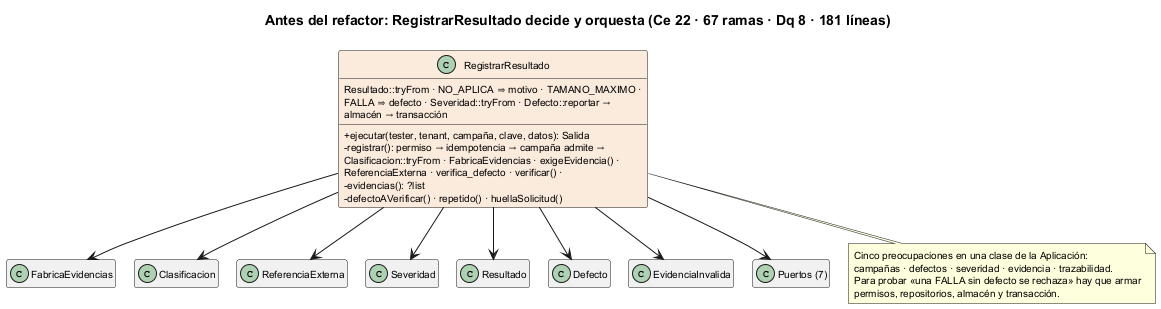

The diagram above was rendered by PlantUML. Its source (embedded in the PNG):
@startuml semana-07-refactor-antes
!pragma layout smetana
title Antes del refactor: RegistrarResultado decide y orquesta (Ce 22 · 67 ramas · Dq 8 · 181 líneas)
skinparam defaultFontSize 10
skinparam classAttributeIconSize 0
hide empty members

class RegistrarResultado #FBEBDD {
  + ejecutar(tester, tenant, campaña, clave, datos): Salida
  - registrar(): permiso → idempotencia → campaña admite →
    Resultado::tryFrom · NO_APLICA ⇒ motivo · TAMANO_MAXIMO ·
    Clasificacion::tryFrom · FabricaEvidencias · exigeEvidencia() ·
    ReferenciaExterna · verifica_defecto · verificar() ·
    FALLA ⇒ defecto · Severidad::tryFrom · Defecto::reportar →
    almacén → transacción
  - evidencias(): ?list
  - defectoAVerificar() · repetido() · huellaSolicitud()
}
class FabricaEvidencias
class Clasificacion
class ReferenciaExterna
class Severidad
class Resultado
class Defecto
class EvidenciaInvalida
class "Puertos (7)" as Puertos
RegistrarResultado --> FabricaEvidencias
RegistrarResultado --> Clasificacion
RegistrarResultado --> ReferenciaExterna
RegistrarResultado --> Severidad
RegistrarResultado --> Resultado
RegistrarResultado --> Defecto
RegistrarResultado --> EvidenciaInvalida
RegistrarResultado --> Puertos
note bottom of RegistrarResultado
  Cinco preocupaciones en una clase de la Aplicación:
  campañas · defectos · severidad · evidencia · trazabilidad.
  Para probar «una FALLA sin defecto se rechaza» hay que armar
  permisos, repositorios, almacén y transacción.
end note
@enduml